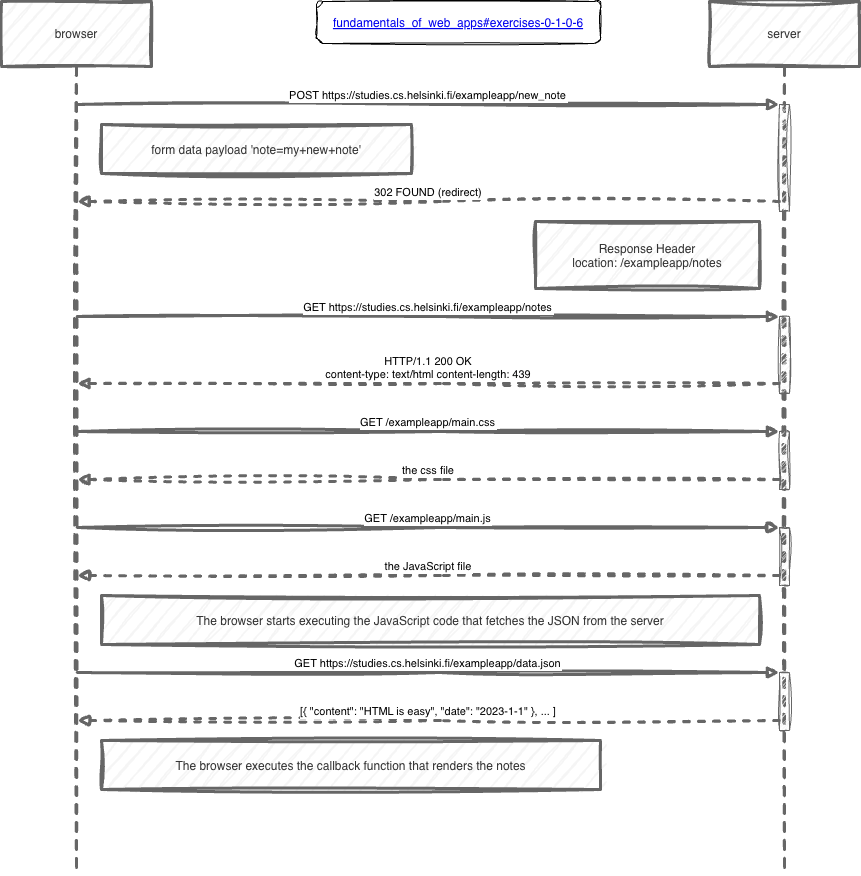

The diagram above was exported from draw.io. Its source (the exported page's mxGraphModel, read from the mxfile embedded in the PNG):
<mxGraphModel dx="1216" dy="748" grid="0" gridSize="10" guides="1" tooltips="1" connect="1" arrows="1" fold="1" page="0" pageScale="1" pageWidth="827" pageHeight="1169" math="0" shadow="0">
  <root>
    <mxCell id="0" />
    <mxCell id="1" parent="0" />
    <mxCell id="GW8ksnYbE1tvJGsQY740-1" value="browser" style="shape=umlLifeline;perimeter=lifelinePerimeter;whiteSpace=wrap;container=1;dropTarget=0;collapsible=0;recursiveResize=0;outlineConnect=0;portConstraint=eastwest;newEdgeStyle={&quot;edgeStyle&quot;:&quot;elbowEdgeStyle&quot;,&quot;elbow&quot;:&quot;vertical&quot;,&quot;curved&quot;:0,&quot;rounded&quot;:0};size=65;fontStyle=0;strokeWidth=3;fillColor=#f5f5f5;fontColor=#333333;strokeColor=#666666;shadow=0;sketch=1;curveFitting=1;jiggle=2;" parent="1" vertex="1">
      <mxGeometry x="20" y="20" width="150" height="873" as="geometry" />
    </mxCell>
    <mxCell id="GW8ksnYbE1tvJGsQY740-2" value="server" style="shape=umlLifeline;perimeter=lifelinePerimeter;whiteSpace=wrap;container=1;dropTarget=0;collapsible=0;recursiveResize=0;outlineConnect=0;portConstraint=eastwest;newEdgeStyle={&quot;edgeStyle&quot;:&quot;elbowEdgeStyle&quot;,&quot;elbow&quot;:&quot;vertical&quot;,&quot;curved&quot;:0,&quot;rounded&quot;:0};size=65;fontStyle=0;strokeWidth=3;fillColor=#f5f5f5;fontColor=#333333;strokeColor=#666666;shadow=0;sketch=1;curveFitting=1;jiggle=2;" parent="1" vertex="1">
      <mxGeometry x="728" y="20" width="150" height="873" as="geometry" />
    </mxCell>
    <mxCell id="GW8ksnYbE1tvJGsQY740-3" value="" style="points=[];perimeter=orthogonalPerimeter;outlineConnect=0;targetShapes=umlLifeline;portConstraint=eastwest;newEdgeStyle={&quot;edgeStyle&quot;:&quot;elbowEdgeStyle&quot;,&quot;elbow&quot;:&quot;vertical&quot;,&quot;curved&quot;:0,&quot;rounded&quot;:0};fillColor=#f5f5f5;fontColor=#333333;strokeColor=#666666;shadow=0;sketch=1;curveFitting=1;jiggle=2;" parent="GW8ksnYbE1tvJGsQY740-2" vertex="1">
      <mxGeometry x="70" y="103" width="10" height="107" as="geometry" />
    </mxCell>
    <mxCell id="GW8ksnYbE1tvJGsQY740-4" value="" style="points=[];perimeter=orthogonalPerimeter;outlineConnect=0;targetShapes=umlLifeline;portConstraint=eastwest;newEdgeStyle={&quot;edgeStyle&quot;:&quot;elbowEdgeStyle&quot;,&quot;elbow&quot;:&quot;vertical&quot;,&quot;curved&quot;:0,&quot;rounded&quot;:0};fillColor=#f5f5f5;fontColor=#333333;strokeColor=#666666;shadow=0;sketch=1;curveFitting=1;jiggle=2;" parent="GW8ksnYbE1tvJGsQY740-2" vertex="1">
      <mxGeometry x="70" y="315" width="10" height="77" as="geometry" />
    </mxCell>
    <mxCell id="GW8ksnYbE1tvJGsQY740-5" value="" style="points=[];perimeter=orthogonalPerimeter;outlineConnect=0;targetShapes=umlLifeline;portConstraint=eastwest;newEdgeStyle={&quot;edgeStyle&quot;:&quot;elbowEdgeStyle&quot;,&quot;elbow&quot;:&quot;vertical&quot;,&quot;curved&quot;:0,&quot;rounded&quot;:0};fillColor=#f5f5f5;fontColor=#333333;strokeColor=#666666;shadow=0;sketch=1;curveFitting=1;jiggle=2;" parent="GW8ksnYbE1tvJGsQY740-2" vertex="1">
      <mxGeometry x="70" y="430" width="10" height="58" as="geometry" />
    </mxCell>
    <mxCell id="GW8ksnYbE1tvJGsQY740-6" value="" style="points=[];perimeter=orthogonalPerimeter;outlineConnect=0;targetShapes=umlLifeline;portConstraint=eastwest;newEdgeStyle={&quot;edgeStyle&quot;:&quot;elbowEdgeStyle&quot;,&quot;elbow&quot;:&quot;vertical&quot;,&quot;curved&quot;:0,&quot;rounded&quot;:0};fillColor=#f5f5f5;fontColor=#333333;strokeColor=#666666;shadow=0;sketch=1;curveFitting=1;jiggle=2;" parent="GW8ksnYbE1tvJGsQY740-2" vertex="1">
      <mxGeometry x="70" y="526" width="10" height="58" as="geometry" />
    </mxCell>
    <mxCell id="GW8ksnYbE1tvJGsQY740-7" value="" style="points=[];perimeter=orthogonalPerimeter;outlineConnect=0;targetShapes=umlLifeline;portConstraint=eastwest;newEdgeStyle={&quot;edgeStyle&quot;:&quot;elbowEdgeStyle&quot;,&quot;elbow&quot;:&quot;vertical&quot;,&quot;curved&quot;:0,&quot;rounded&quot;:0};fillColor=#f5f5f5;fontColor=#333333;strokeColor=#666666;shadow=0;sketch=1;curveFitting=1;jiggle=2;" parent="GW8ksnYbE1tvJGsQY740-2" vertex="1">
      <mxGeometry x="70" y="671" width="10" height="58" as="geometry" />
    </mxCell>
    <mxCell id="GW8ksnYbE1tvJGsQY740-8" value="POST https://studies.cs.helsinki.fi/exampleapp/new_note" style="verticalAlign=bottom;edgeStyle=elbowEdgeStyle;elbow=vertical;curved=0;rounded=0;endArrow=block;fontStyle=0;strokeWidth=3;fillColor=#f5f5f5;strokeColor=#666666;shadow=0;sketch=1;curveFitting=1;jiggle=2;" parent="1" source="GW8ksnYbE1tvJGsQY740-1" target="GW8ksnYbE1tvJGsQY740-3" edge="1">
      <mxGeometry relative="1" as="geometry">
        <Array as="points">
          <mxPoint x="458" y="123" />
        </Array>
      </mxGeometry>
    </mxCell>
    <mxCell id="GW8ksnYbE1tvJGsQY740-9" value="302 FOUND (redirect)" style="verticalAlign=bottom;edgeStyle=elbowEdgeStyle;elbow=vertical;curved=0;rounded=0;dashed=1;dashPattern=2 3;endArrow=block;fontStyle=0;strokeWidth=3;fillColor=#f5f5f5;strokeColor=#666666;shadow=0;sketch=1;curveFitting=1;jiggle=2;" parent="1" source="GW8ksnYbE1tvJGsQY740-3" target="GW8ksnYbE1tvJGsQY740-1" edge="1">
      <mxGeometry relative="1" as="geometry">
        <Array as="points">
          <mxPoint x="459" y="220" />
        </Array>
      </mxGeometry>
    </mxCell>
    <mxCell id="GW8ksnYbE1tvJGsQY740-10" value="GET https://studies.cs.helsinki.fi/exampleapp/notes" style="verticalAlign=bottom;edgeStyle=elbowEdgeStyle;elbow=vertical;curved=0;rounded=0;endArrow=block;fontStyle=0;strokeWidth=3;fillColor=#f5f5f5;strokeColor=#666666;shadow=0;sketch=1;curveFitting=1;jiggle=2;" parent="1" source="GW8ksnYbE1tvJGsQY740-1" target="GW8ksnYbE1tvJGsQY740-4" edge="1">
      <mxGeometry relative="1" as="geometry">
        <Array as="points">
          <mxPoint x="458" y="335" />
        </Array>
      </mxGeometry>
    </mxCell>
    <mxCell id="GW8ksnYbE1tvJGsQY740-11" value="HTTP/1.1 200 OK &#10; content-type: text/html content-length: 439" style="verticalAlign=bottom;edgeStyle=elbowEdgeStyle;elbow=vertical;curved=0;rounded=0;dashed=1;dashPattern=2 3;endArrow=block;fontStyle=0;strokeWidth=3;fillColor=#f5f5f5;strokeColor=#666666;shadow=0;sketch=1;curveFitting=1;jiggle=2;" parent="1" source="GW8ksnYbE1tvJGsQY740-4" target="GW8ksnYbE1tvJGsQY740-1" edge="1">
      <mxGeometry relative="1" as="geometry">
        <Array as="points">
          <mxPoint x="459" y="402" />
        </Array>
      </mxGeometry>
    </mxCell>
    <mxCell id="GW8ksnYbE1tvJGsQY740-12" value="GET /exampleapp/main.css" style="verticalAlign=bottom;edgeStyle=elbowEdgeStyle;elbow=vertical;curved=0;rounded=0;endArrow=block;fontStyle=0;strokeWidth=3;fillColor=#f5f5f5;strokeColor=#666666;shadow=0;sketch=1;curveFitting=1;jiggle=2;" parent="1" source="GW8ksnYbE1tvJGsQY740-1" target="GW8ksnYbE1tvJGsQY740-5" edge="1">
      <mxGeometry relative="1" as="geometry">
        <Array as="points">
          <mxPoint x="458" y="450" />
        </Array>
      </mxGeometry>
    </mxCell>
    <mxCell id="GW8ksnYbE1tvJGsQY740-13" value="the css file" style="verticalAlign=bottom;edgeStyle=elbowEdgeStyle;elbow=vertical;curved=0;rounded=0;dashed=1;dashPattern=2 3;endArrow=block;fontStyle=0;strokeWidth=3;fillColor=#f5f5f5;strokeColor=#666666;shadow=0;sketch=1;curveFitting=1;jiggle=2;" parent="1" source="GW8ksnYbE1tvJGsQY740-5" target="GW8ksnYbE1tvJGsQY740-1" edge="1">
      <mxGeometry relative="1" as="geometry">
        <Array as="points">
          <mxPoint x="459" y="498" />
        </Array>
      </mxGeometry>
    </mxCell>
    <mxCell id="GW8ksnYbE1tvJGsQY740-14" value="GET /exampleapp/main.js" style="verticalAlign=bottom;edgeStyle=elbowEdgeStyle;elbow=vertical;curved=0;rounded=0;endArrow=block;fontStyle=0;strokeWidth=3;fillColor=#f5f5f5;strokeColor=#666666;shadow=0;sketch=1;curveFitting=1;jiggle=2;" parent="1" source="GW8ksnYbE1tvJGsQY740-1" target="GW8ksnYbE1tvJGsQY740-6" edge="1">
      <mxGeometry relative="1" as="geometry">
        <Array as="points">
          <mxPoint x="458" y="546" />
        </Array>
      </mxGeometry>
    </mxCell>
    <mxCell id="GW8ksnYbE1tvJGsQY740-15" value="the JavaScript file" style="verticalAlign=bottom;edgeStyle=elbowEdgeStyle;elbow=vertical;curved=0;rounded=0;dashed=1;dashPattern=2 3;endArrow=block;fontStyle=0;strokeWidth=3;fillColor=#f5f5f5;strokeColor=#666666;shadow=0;sketch=1;curveFitting=1;jiggle=2;" parent="1" source="GW8ksnYbE1tvJGsQY740-6" target="GW8ksnYbE1tvJGsQY740-1" edge="1">
      <mxGeometry relative="1" as="geometry">
        <Array as="points">
          <mxPoint x="459" y="594" />
        </Array>
      </mxGeometry>
    </mxCell>
    <mxCell id="GW8ksnYbE1tvJGsQY740-16" value="GET https://studies.cs.helsinki.fi/exampleapp/data.json" style="verticalAlign=bottom;edgeStyle=elbowEdgeStyle;elbow=vertical;curved=0;rounded=0;endArrow=block;fontStyle=0;strokeWidth=3;fillColor=#f5f5f5;strokeColor=#666666;shadow=0;sketch=1;curveFitting=1;jiggle=2;" parent="1" source="GW8ksnYbE1tvJGsQY740-1" target="GW8ksnYbE1tvJGsQY740-7" edge="1">
      <mxGeometry relative="1" as="geometry">
        <Array as="points">
          <mxPoint x="458" y="691" />
        </Array>
      </mxGeometry>
    </mxCell>
    <mxCell id="GW8ksnYbE1tvJGsQY740-17" value="[{ &quot;content&quot;: &quot;HTML is easy&quot;, &quot;date&quot;: &quot;2023-1-1&quot; }, ... ]" style="verticalAlign=bottom;edgeStyle=elbowEdgeStyle;elbow=vertical;curved=0;rounded=0;dashed=1;dashPattern=2 3;endArrow=block;fontStyle=0;strokeWidth=3;fillColor=#f5f5f5;strokeColor=#666666;shadow=0;sketch=1;curveFitting=1;jiggle=2;" parent="1" source="GW8ksnYbE1tvJGsQY740-7" target="GW8ksnYbE1tvJGsQY740-1" edge="1">
      <mxGeometry relative="1" as="geometry">
        <Array as="points">
          <mxPoint x="459" y="739" />
        </Array>
      </mxGeometry>
    </mxCell>
    <mxCell id="GW8ksnYbE1tvJGsQY740-18" value="form data payload 'note=my+new+note'" style="fontStyle=0;strokeWidth=3;fillColor=#f5f5f5;fontColor=#333333;strokeColor=#666666;shadow=0;sketch=1;curveFitting=1;jiggle=2;" parent="1" vertex="1">
      <mxGeometry x="120" y="143" width="310" height="49" as="geometry" />
    </mxCell>
    <mxCell id="GW8ksnYbE1tvJGsQY740-19" value="Response Header &#10; location: /exampleapp/notes" style="fontStyle=0;strokeWidth=3;fillColor=#f5f5f5;fontColor=#333333;strokeColor=#666666;shadow=0;sketch=1;curveFitting=1;jiggle=2;" parent="1" vertex="1">
      <mxGeometry x="554" y="240" width="224" height="67" as="geometry" />
    </mxCell>
    <mxCell id="GW8ksnYbE1tvJGsQY740-20" value="The browser starts executing the JavaScript code that fetches the JSON from the server" style="fontStyle=0;strokeWidth=3;fillColor=#f5f5f5;fontColor=#333333;strokeColor=#666666;shadow=0;sketch=1;curveFitting=1;jiggle=2;" parent="1" vertex="1">
      <mxGeometry x="120" y="614" width="658" height="49" as="geometry" />
    </mxCell>
    <mxCell id="GW8ksnYbE1tvJGsQY740-21" value="The browser executes the callback function that renders the notes" style="fontStyle=0;strokeWidth=3;fillColor=#f5f5f5;fontColor=#333333;strokeColor=#666666;shadow=0;sketch=1;curveFitting=1;jiggle=2;" parent="1" vertex="1">
      <mxGeometry x="120" y="759" width="499" height="49" as="geometry" />
    </mxCell>
    <UserObject label="fundamentals_of_web_apps#exercises-0-1-0-6" linkTarget="_blank" link="https://fullstackopen.com/en/part0/fundamentals_of_web_apps#exercises-0-1-0-6" id="GW8ksnYbE1tvJGsQY740-22">
      <mxCell style="fontColor=#0000EE;fontStyle=4;rounded=1;overflow=hidden;spacing=10;fillColor=default;fillStyle=dots;gradientColor=none;sketch=1;curveFitting=1;jiggle=2;shadow=0;glass=0;" parent="1" vertex="1">
        <mxGeometry x="335" y="20" width="284" height="42" as="geometry" />
      </mxCell>
    </UserObject>
  </root>
</mxGraphModel>